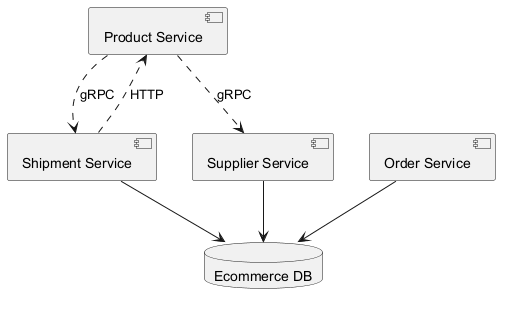

The diagram above was rendered by PlantUML. Its source (embedded in the PNG):
@startuml
skinparam backgroundColor #FFFFFF
skinparam classBackgroundColor #E8F4FA
skinparam classBorderColor #2C7DA0
component "Product Service" as C_ProductService
component "Shipment Service" as C_ShipmentService
component "Order Service" as C_OrderService
component "Supplier Service" as C_SupplierService
database "Ecommerce DB" as DB_ecommerce
C_ShipmentService --> DB_ecommerce
C_OrderService --> DB_ecommerce
C_SupplierService --> DB_ecommerce
C_ProductService ..> C_ShipmentService : gRPC
C_ShipmentService ..> C_ProductService : HTTP
C_ProductService ..> C_SupplierService : gRPC
@enduml